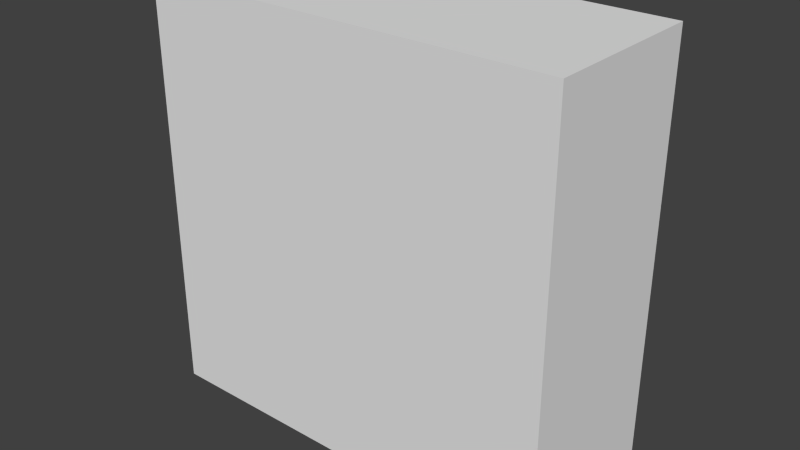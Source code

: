 # Source: tour_difficile.blend  (saved by Blender 2.69.0; exported with 4.5.12 LTS)
import bpy
from mathutils import Matrix  # noqa: F401  (used for matrix-valued properties, if any)

bpy.ops.wm.read_factory_settings(use_empty=True)
scene = bpy.context.scene
scene.name = 'Scene'

# ---- collections
col_collection_1 = bpy.data.collections.new('Collection 1'); scene.collection.children.link(col_collection_1)

# ---- materials (node trees are filled in below, after node groups)
mat_material = bpy.data.materials.new('Material')
mat_material.alpha_threshold = 0.0
mat_material.use_transparent_shadow = False
mat_material.roughness = 0.5
mat_material.line_color = (0.0, 0.0, 0.0, 1.0)

# ---- material node trees

# ---- world
world_world = bpy.data.worlds.new('World'); scene.world = world_world
world_world.color = (0.05088, 0.05088, 0.05088)
world_world.use_sun_shadow = False
world_world.sun_shadow_jitter_overblur = 0.0
world_world.cycles.sampling_method = 'MANUAL'
world_world.cycles.sample_map_resolution = 256

# ---- meshes
me_cube = bpy.data.meshes.new('Cube')
me_cube.from_pydata([(1.0, 1.0, -1.0), (1.0, -1.0, -1.0), (-1.0, -1.0, -1.0), (-1.0, 1.0, -1.0), (1.0, 1.0, 1.0), (1.0, -1.0, 1.0), (-1.0, -1.0, 1.0), (-1.0, 1.0, 1.0)], [], [(0, 1, 2, 3), (4, 7, 6, 5), (0, 4, 5, 1), (1, 5, 6, 2), (2, 6, 7, 3), (4, 0, 3, 7)])
_uv = me_cube.uv_layers.new(name='UVMap')
_uv.uv.foreach_set('vector', [0.06165, 0.969, 0.06142, 0.8961, 0.3944, 0.895, 0.3946, 0.9679, 0.811, 0.5735, 0.6804, 0.5735, 0.6804, 0.2079, 0.811, 0.2079, 0.8198, 0.6475, 0.8198, 0.9805, 0.6809, 0.9805, 0.6809, 0.6475, 0.4713, 0.02867, 0.4713, 0.4287, 0.07134, 0.4287, 0.07134, 0.02867, 0.8435, 0.9791, 0.8435, 0.6462, 0.9725, 0.6462, 0.9725, 0.9791, 0.4715, 0.4612, 0.4715, 0.8588, 0.07384, 0.8588, 0.07384, 0.4612])
me_cube.materials.append(mat_material)
me_cube.use_remesh_preserve_volume = False
me_cube.use_remesh_preserve_attributes = False
me_cube.use_mirror_vertex_groups = False
me_cube.update()

# ---- objects
ob_cube = bpy.data.objects.new('Cube', me_cube)

# ---- transforms, parenting, visibility, modifiers, constraints
ob_cube.location = (-1.326, 0.0, 5.238)
ob_cube.scale = (5.0, 2.0, 5.0)
ob_cube.lock_rotations_4d = False
ob_cube.empty_display_type = 'ARROWS'
ob_cube.lineart.crease_threshold = 0.0

# ---- collection membership
col_collection_1.objects.link(ob_cube)

# ---- scene / render settings (as saved in the file)
scene.frame_start = 1; scene.frame_end = 250; scene.frame_set(1)
scene.render.engine = 'BLENDER_EEVEE_NEXT'
scene.render.image_settings.compression = 90
scene.render.resolution_percentage = 50
scene.render.dither_intensity = 0.0
scene.cycles.use_denoising = False
scene.cycles.samples = 10
scene.cycles.sampling_pattern = 'TABULATED_SOBOL'
scene.cycles.light_sampling_threshold = 0.0
scene.cycles.use_adaptive_sampling = False
scene.cycles.use_light_tree = False
scene.cycles.blur_glossy = 0.0
scene.cycles.volume_bounces = 1
scene.cycles.pixel_filter_type = 'GAUSSIAN'
scene.cycles.sample_clamp_indirect = 0.0
scene.view_settings.view_transform = 'Standard'
bpy.context.view_layer.update()

# ---- added for rendering (the .blend has no active camera and no usable light): camera, sun
cam_auto = bpy.data.cameras.new('AutoCamera')
cam_auto.lens = 50.0
cam_auto.sensor_width = 36.0
cam_auto.clip_end = 1000.0
ob_auto_camera = bpy.data.objects.new('AutoCamera', cam_auto)
scene.collection.objects.link(ob_auto_camera)
ob_auto_camera.location = (12.2718, -16.3176, 16.1165)
ob_auto_camera.rotation_euler = (1.09748, -7.21219e-08, 0.694738)
scene.camera = ob_auto_camera
light_auto_sun = bpy.data.lights.new('AutoSun', 'SUN')
light_auto_sun.energy = 3.0
light_auto_sun.angle = 0.0523599
ob_auto_sun = bpy.data.objects.new('AutoSun', light_auto_sun)
scene.collection.objects.link(ob_auto_sun)
ob_auto_sun.rotation_euler = (0.872665, 0.174533, 0.523599)
bpy.context.view_layer.update()
